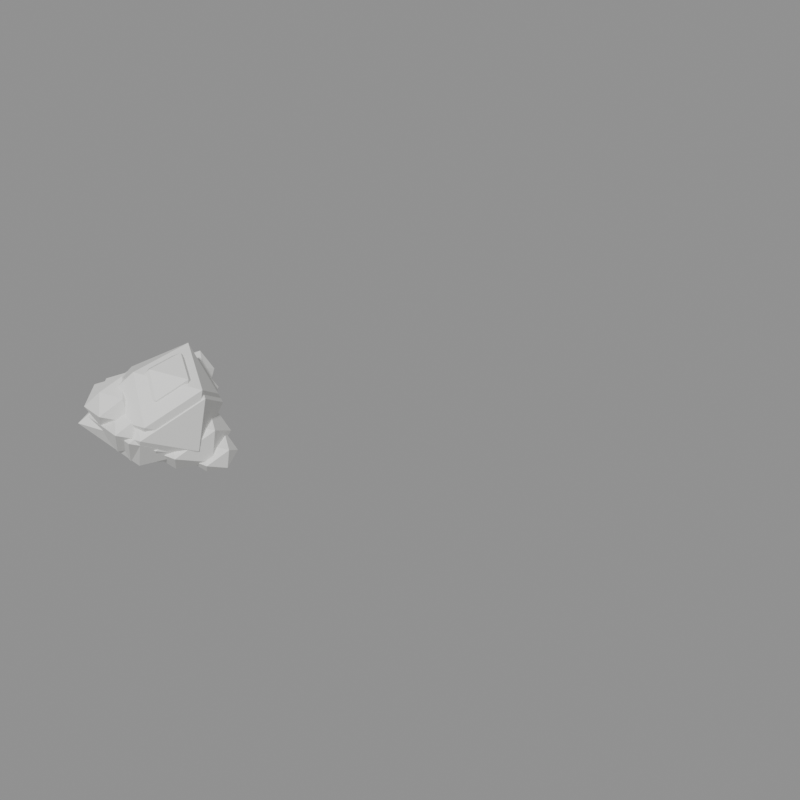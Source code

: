 # Source: effect_steam_smoke.blend  (saved by Blender 5.2.44; exported with 4.5.12 LTS)
import bpy
from mathutils import Matrix  # noqa: F401  (used for matrix-valued properties, if any)

bpy.ops.wm.read_factory_settings(use_empty=True)
scene = bpy.context.scene
scene.name = 'model'

# ---- collections
col_frame_0 = bpy.data.collections.new('frame_0'); scene.collection.children.link(col_frame_0)
col_frame_1 = bpy.data.collections.new('frame_1'); scene.collection.children.link(col_frame_1)
col_frame_2 = bpy.data.collections.new('frame_2'); scene.collection.children.link(col_frame_2)
col_frame_3 = bpy.data.collections.new('frame_3'); scene.collection.children.link(col_frame_3)
col_frame_4 = bpy.data.collections.new('frame_4'); scene.collection.children.link(col_frame_4)
col_reference = bpy.data.collections.new('reference'); scene.collection.children.link(col_reference)

# ---- materials (node trees are filled in below, after node groups)
mat_smoke_white = bpy.data.materials.new('smoke_white')
mat_smoke_white.diffuse_color = (0.8481, 0.8481, 0.8276, 1.0)

# ---- material node trees
mat_smoke_white.use_nodes = True; mat_smoke_white.node_tree.nodes.clear()
_N = mat_smoke_white.node_tree.nodes; _L = mat_smoke_white.node_tree.links
n0 = _N.new('ShaderNodeBsdfPrincipled'); n0.name = 'Principled BSDF'; n0.location = (-200, 100)
n0.inputs[0].default_value = (0.8481, 0.8481, 0.8276, 1.0)
n0.inputs[2].default_value = 1.0
n0.inputs[10].default_value = 0.005
n1 = _N.new('ShaderNodeOutputMaterial'); n1.name = 'Material Output'; n1.location = (200, 100)
_L.new(n0.outputs[0], n1.inputs[0])
n1.is_active_output = True

# ---- meshes
me_effect_steam_smoke_frame_0 = bpy.data.meshes.new('effect_steam_smoke_frame_0')
me_effect_steam_smoke_frame_0.from_pydata([(-0.6218, 1.142, 0.1856), (0.6629, 0.8645, 0.1856), (-0.6315, -1.23, 0.1856), (0.6777, -0.9607, 0.1856), (0.1063, -0.659, 1.042), (0.1063, 0.6851, 1.178), (0.1063, -0.6343, -0.637), (0.1063, 0.5966, -0.6845), (1.003, -0.03615, -0.2853), (1.297, -0.03615, 0.8109), (-1.093, -0.03615, -0.4443), (-0.7938, -0.03615, 0.6585), (-0.2863, 0.8553, -0.1408), (0.6156, 0.8136, -0.1408), (-0.3653, -0.7736, -0.1408), (0.648, -0.6565, -0.1408), (0.1776, -0.298, 0.4132), (0.1776, 0.6205, 0.5685), (0.1776, -0.296, -0.692), (0.1776, 0.5273, -0.7218), (0.8257, 0.1048, -0.4813), (0.9785, 0.1048, 0.28), (-0.6824, 0.1048, -0.5925), (-0.6187, 0.1048, 0.2775), (-0.4871, 0.5552, 0.1419), (0.4773, 0.5977, 0.1419), (-0.4748, -0.9429, 0.1419), (0.5267, -1.085, 0.1419), (-0.01801, -0.5946, 0.6795), (-0.01801, 0.3524, 0.9069), (-0.01801, -0.7117, -0.5567), (-0.01801, 0.3212, -0.5801), (0.8311, -0.2038, -0.3042), (0.6653, -0.2038, 0.5009), (-0.8716, -0.2038, -0.3065), (-0.8258, -0.2038, 0.5662), (-0.5527, 0.988, 0.08175), (0.343, 0.953, 0.08175), (-0.6259, -0.6147, 0.08175), (0.3695, -0.5042, 0.08175), (-0.09404, -0.2322, 0.7392), (-0.09404, 0.7278, 0.7445), (-0.09404, -0.1998, -0.5313), (-0.09404, 0.7428, -0.6017), (0.7818, 0.2459, -0.3784), (0.5536, 0.2459, 0.422), (-0.8764, 0.2459, -0.3293), (-0.7946, 0.2459, 0.4498)], [], [(0, 11, 5), (0, 5, 1), (0, 1, 7), (0, 7, 10), (0, 10, 11), (1, 5, 9), (5, 11, 4), (11, 10, 2), (10, 7, 6), (7, 1, 8), (3, 9, 4), (3, 4, 2), (3, 2, 6), (3, 6, 8), (3, 8, 9), (4, 9, 5), (2, 4, 11), (6, 2, 10), (8, 6, 7), (9, 8, 1), (12, 23, 17), (12, 17, 13), (12, 13, 19), (12, 19, 22), (12, 22, 23), (13, 17, 21), (17, 23, 16), (23, 22, 14), (22, 19, 18), (19, 13, 20), (15, 21, 16), (15, 16, 14), (15, 14, 18), (15, 18, 20), (15, 20, 21), (16, 21, 17), (14, 16, 23), (18, 14, 22), (20, 18, 19), (21, 20, 13), (24, 35, 29), (24, 29, 25), (24, 25, 31), (24, 31, 34), (24, 34, 35), (25, 29, 33), (29, 35, 28), (35, 34, 26), (34, 31, 30), (31, 25, 32), (27, 33, 28), (27, 28, 26), (27, 26, 30), (27, 30, 32), (27, 32, 33), (28, 33, 29), (26, 28, 35), (30, 26, 34), (32, 30, 31), (33, 32, 25), (36, 47, 41), (36, 41, 37), (36, 37, 43), (36, 43, 46), (36, 46, 47), (37, 41, 45), (41, 47, 40), (47, 46, 38), (46, 43, 42), (43, 37, 44), (39, 45, 40), (39, 40, 38), (39, 38, 42), (39, 42, 44), (39, 44, 45), (40, 45, 41), (38, 40, 47), (42, 38, 46), (44, 42, 43), (45, 44, 37)])
me_effect_steam_smoke_frame_0.materials.append(mat_smoke_white)
me_effect_steam_smoke_frame_0.update()
me_effect_steam_smoke_frame_1 = bpy.data.meshes.new('effect_steam_smoke_frame_1')
me_effect_steam_smoke_frame_1.from_pydata([(-1.01, 1.856, 0.3017), (1.077, 1.405, 0.3017), (-1.026, -1.999, 0.3017), (1.101, -1.561, 0.3017), (0.1728, -1.071, 1.694), (0.1728, 1.113, 1.914), (0.1728, -1.031, -1.035), (0.1728, 0.9694, -1.112), (1.629, -0.05875, -0.4635), (2.107, -0.05875, 1.318), (-1.776, -0.05875, -0.722), (-1.29, -0.05875, 1.07), (-0.4652, 1.39, -0.2287), (1.0, 1.322, -0.2287), (-0.5937, -1.257, -0.2287), (1.053, -1.067, -0.2287), (0.2885, -0.4843, 0.6715), (0.2885, 1.008, 0.9239), (0.2885, -0.481, -1.125), (0.2885, 0.8569, -1.173), (1.342, 0.1703, -0.782), (1.59, 0.1703, 0.455), (-1.109, 0.1703, -0.9629), (-1.005, 0.1703, 0.451), (-0.7915, 0.9023, 0.2306), (0.7757, 0.9713, 0.2306), (-0.7716, -1.532, 0.2306), (0.8559, -1.763, 0.2306), (-0.02927, -0.9663, 1.104), (-0.02927, 0.5727, 1.474), (-0.02927, -1.157, -0.9046), (-0.02927, 0.5219, -0.9426), (1.351, -0.3311, -0.4943), (1.081, -0.3311, 0.8139), (-1.416, -0.3311, -0.4981), (-1.342, -0.3311, 0.9201), (-0.8981, 1.605, 0.1328), (0.5573, 1.549, 0.1328), (-1.017, -0.9989, 0.1328), (0.6005, -0.8193, 0.1328), (-0.1528, -0.3773, 1.201), (-0.1528, 1.183, 1.21), (-0.1528, -0.3247, -0.8633), (-0.1528, 1.207, -0.9777), (1.27, 0.3996, -0.6148), (0.8996, 0.3996, 0.6857), (-1.424, 0.3996, -0.535), (-1.291, 0.3996, 0.7309)], [], [(0, 11, 5), (0, 5, 1), (0, 1, 7), (0, 7, 10), (0, 10, 11), (1, 5, 9), (5, 11, 4), (11, 10, 2), (10, 7, 6), (7, 1, 8), (3, 9, 4), (3, 4, 2), (3, 2, 6), (3, 6, 8), (3, 8, 9), (4, 9, 5), (2, 4, 11), (6, 2, 10), (8, 6, 7), (9, 8, 1), (12, 23, 17), (12, 17, 13), (12, 13, 19), (12, 19, 22), (12, 22, 23), (13, 17, 21), (17, 23, 16), (23, 22, 14), (22, 19, 18), (19, 13, 20), (15, 21, 16), (15, 16, 14), (15, 14, 18), (15, 18, 20), (15, 20, 21), (16, 21, 17), (14, 16, 23), (18, 14, 22), (20, 18, 19), (21, 20, 13), (24, 35, 29), (24, 29, 25), (24, 25, 31), (24, 31, 34), (24, 34, 35), (25, 29, 33), (29, 35, 28), (35, 34, 26), (34, 31, 30), (31, 25, 32), (27, 33, 28), (27, 28, 26), (27, 26, 30), (27, 30, 32), (27, 32, 33), (28, 33, 29), (26, 28, 35), (30, 26, 34), (32, 30, 31), (33, 32, 25), (36, 47, 41), (36, 41, 37), (36, 37, 43), (36, 43, 46), (36, 46, 47), (37, 41, 45), (41, 47, 40), (47, 46, 38), (46, 43, 42), (43, 37, 44), (39, 45, 40), (39, 40, 38), (39, 38, 42), (39, 42, 44), (39, 44, 45), (40, 45, 41), (38, 40, 47), (42, 38, 46), (44, 42, 43), (45, 44, 37)])
me_effect_steam_smoke_frame_1.materials.append(mat_smoke_white)
me_effect_steam_smoke_frame_1.update()
me_effect_steam_smoke_frame_2 = bpy.data.meshes.new('effect_steam_smoke_frame_2')
me_effect_steam_smoke_frame_2.from_pydata([(-1.399, 2.569, 0.4177), (1.492, 1.945, 0.4177), (-1.421, -2.767, 0.4177), (1.525, -2.162, 0.4177), (0.2392, -1.483, 2.345), (0.2392, 1.541, 2.649), (0.2392, -1.427, -1.433), (0.2392, 1.342, -1.54), (2.256, -0.08135, -0.6418), (2.917, -0.08135, 1.825), (-2.459, -0.08135, -0.9996), (-1.786, -0.08135, 1.482), (-0.6441, 1.924, -0.3167), (1.385, 1.831, -0.3167), (-0.822, -1.741, -0.3167), (1.458, -1.477, -0.3167), (0.3995, -0.6705, 0.9298), (0.3995, 1.396, 1.279), (0.3995, -0.6661, -1.557), (0.3995, 1.186, -1.624), (1.858, 0.2358, -1.083), (2.202, 0.2358, 0.63), (-1.535, 0.2358, -1.333), (-1.392, 0.2358, 0.6244), (-1.096, 1.249, 0.3193), (1.074, 1.345, 0.3193), (-1.068, -2.121, 0.3193), (1.185, -2.442, 0.3193), (-0.04052, -1.338, 1.529), (-0.04052, 0.793, 2.04), (-0.04052, -1.601, -1.252), (-0.04052, 0.7226, -1.305), (1.87, -0.4585, -0.6844), (1.497, -0.4585, 1.127), (-1.961, -0.4585, -0.6897), (-1.858, -0.4585, 1.274), (-1.244, 2.223, 0.1839), (0.7717, 2.144, 0.1839), (-1.408, -1.383, 0.1839), (0.8315, -1.134, 0.1839), (-0.2116, -0.5224, 1.663), (-0.2116, 1.638, 1.675), (-0.2116, -0.4496, -1.195), (-0.2116, 1.671, -1.354), (1.759, 0.5532, -0.8513), (1.246, 0.5532, 0.9494), (-1.972, 0.5532, -0.7408), (-1.788, 0.5532, 1.012)], [], [(0, 11, 5), (0, 5, 1), (0, 1, 7), (0, 7, 10), (0, 10, 11), (1, 5, 9), (5, 11, 4), (11, 10, 2), (10, 7, 6), (7, 1, 8), (3, 9, 4), (3, 4, 2), (3, 2, 6), (3, 6, 8), (3, 8, 9), (4, 9, 5), (2, 4, 11), (6, 2, 10), (8, 6, 7), (9, 8, 1), (12, 23, 17), (12, 17, 13), (12, 13, 19), (12, 19, 22), (12, 22, 23), (13, 17, 21), (17, 23, 16), (23, 22, 14), (22, 19, 18), (19, 13, 20), (15, 21, 16), (15, 16, 14), (15, 14, 18), (15, 18, 20), (15, 20, 21), (16, 21, 17), (14, 16, 23), (18, 14, 22), (20, 18, 19), (21, 20, 13), (24, 35, 29), (24, 29, 25), (24, 25, 31), (24, 31, 34), (24, 34, 35), (25, 29, 33), (29, 35, 28), (35, 34, 26), (34, 31, 30), (31, 25, 32), (27, 33, 28), (27, 28, 26), (27, 26, 30), (27, 30, 32), (27, 32, 33), (28, 33, 29), (26, 28, 35), (30, 26, 34), (32, 30, 31), (33, 32, 25), (36, 47, 41), (36, 41, 37), (36, 37, 43), (36, 43, 46), (36, 46, 47), (37, 41, 45), (41, 47, 40), (47, 46, 38), (46, 43, 42), (43, 37, 44), (39, 45, 40), (39, 40, 38), (39, 38, 42), (39, 42, 44), (39, 44, 45), (40, 45, 41), (38, 40, 47), (42, 38, 46), (44, 42, 43), (45, 44, 37)])
me_effect_steam_smoke_frame_2.materials.append(mat_smoke_white)
me_effect_steam_smoke_frame_2.update()
me_effect_steam_smoke_frame_3 = bpy.data.meshes.new('effect_steam_smoke_frame_3')
me_effect_steam_smoke_frame_3.from_pydata([(-0.88, 2.146, 0.9862), (1.669, 1.595, 0.9862), (-0.8992, -2.561, 0.9862), (1.699, -2.027, 0.9862), (0.5648, -1.428, 2.686), (0.5648, 1.239, 2.955), (0.5648, -1.379, -0.6461), (0.5648, 1.063, -0.7405), (2.344, -0.1921, 0.05179), (2.927, -0.1921, 2.227), (-1.815, -0.1921, -0.2638), (-1.221, -0.1921, 1.925), (0.02286, 2.046, -0.7478), (1.813, 1.963, -0.7478), (-0.1341, -1.186, -0.7478), (1.877, -0.9538, -0.7478), (0.9432, -0.2425, 0.3516), (0.9432, 1.58, 0.6597), (0.9432, -0.2386, -1.842), (0.9432, 1.395, -1.901), (2.229, 0.5568, -1.423), (2.533, 0.5568, 0.08714), (-0.7633, 0.5568, -1.644), (-0.6368, 0.5568, 0.08225), (-1.027, 0.4236, 0.7539), (0.8873, 0.5079, 0.7539), (-1.002, -2.549, 0.7539), (0.9852, -2.831, 0.7539), (-0.09568, -1.858, 1.821), (-0.09568, 0.0212, 2.272), (-0.09568, -2.09, -0.6323), (-0.09568, -0.04086, -0.6788), (1.589, -1.083, -0.1313), (1.26, -1.083, 1.466), (-1.79, -1.083, -0.136), (-1.699, -1.083, 1.596), (-1.41, 2.779, 0.4343), (0.3676, 2.709, 0.4343), (-1.555, -0.4015, 0.4343), (0.4203, -0.1822, 0.4343), (-0.4996, 0.3577, 1.739), (-0.4996, 2.263, 1.749), (-0.4996, 0.4218, -0.7821), (-0.4996, 2.292, -0.9219), (1.238, 1.306, -0.4787), (0.7855, 1.306, 1.109), (-2.052, 1.306, -0.3813), (-1.89, 1.306, 1.165)], [], [(0, 11, 5), (0, 5, 1), (0, 1, 7), (0, 7, 10), (0, 10, 11), (1, 5, 9), (5, 11, 4), (11, 10, 2), (10, 7, 6), (7, 1, 8), (3, 9, 4), (3, 4, 2), (3, 2, 6), (3, 6, 8), (3, 8, 9), (4, 9, 5), (2, 4, 11), (6, 2, 10), (8, 6, 7), (9, 8, 1), (12, 23, 17), (12, 17, 13), (12, 13, 19), (12, 19, 22), (12, 22, 23), (13, 17, 21), (17, 23, 16), (23, 22, 14), (22, 19, 18), (19, 13, 20), (15, 21, 16), (15, 16, 14), (15, 14, 18), (15, 18, 20), (15, 20, 21), (16, 21, 17), (14, 16, 23), (18, 14, 22), (20, 18, 19), (21, 20, 13), (24, 35, 29), (24, 29, 25), (24, 25, 31), (24, 31, 34), (24, 34, 35), (25, 29, 33), (29, 35, 28), (35, 34, 26), (34, 31, 30), (31, 25, 32), (27, 33, 28), (27, 28, 26), (27, 26, 30), (27, 30, 32), (27, 32, 33), (28, 33, 29), (26, 28, 35), (30, 26, 34), (32, 30, 31), (33, 32, 25), (36, 47, 41), (36, 41, 37), (36, 37, 43), (36, 43, 46), (36, 46, 47), (37, 41, 45), (41, 47, 40), (47, 46, 38), (46, 43, 42), (43, 37, 44), (39, 45, 40), (39, 40, 38), (39, 38, 42), (39, 42, 44), (39, 44, 45), (40, 45, 41), (38, 40, 47), (42, 38, 46), (44, 42, 43), (45, 44, 37)])
me_effect_steam_smoke_frame_3.materials.append(mat_smoke_white)
me_effect_steam_smoke_frame_3.update()
me_effect_steam_smoke_frame_4 = bpy.data.meshes.new('effect_steam_smoke_frame_4')
me_effect_steam_smoke_frame_4.from_pydata([(0.244, 0.9638, 1.856), (1.689, 0.6517, 1.856), (0.2331, -1.704, 1.856), (1.706, -1.402, 1.856), (1.063, -1.062, 2.82), (1.063, 0.4498, 2.972), (1.063, -1.034, 0.931), (1.063, 0.3503, 0.8775), (2.072, -0.3615, 1.327), (2.402, -0.3615, 2.56), (-0.2859, -0.3615, 1.148), (0.05044, -0.3615, 2.388), (1.254, 1.892, -1.408), (2.268, 1.846, -1.408), (1.165, 0.05987, -1.408), (2.305, 0.1917, -1.408), (1.776, 0.5949, -0.7843), (1.776, 1.628, -0.6096), (1.776, 0.5972, -2.028), (1.776, 1.523, -2.061), (2.505, 1.048, -1.791), (2.677, 1.048, -0.9342), (0.808, 1.048, -1.916), (0.8797, 1.048, -0.937), (-0.7078, -1.184, 1.419), (0.3772, -1.136, 1.419), (-0.694, -2.869, 1.419), (0.4327, -3.029, 1.419), (-0.1801, -2.477, 2.024), (-0.1801, -1.412, 2.28), (-0.1801, -2.609, 0.6332), (-0.1801, -1.447, 0.6068), (0.7752, -2.038, 0.9172), (0.5886, -2.038, 1.823), (-1.14, -2.038, 0.9146), (-1.089, -2.038, 1.896), (-1.456, 3.294, 0.8175), (-0.4488, 3.254, 0.8175), (-1.539, 1.491, 0.8175), (-0.4189, 1.615, 0.8175), (-0.9404, 1.921, 1.557), (-0.9404, 3.001, 1.563), (-0.9404, 1.957, 0.1279), (-0.9404, 3.018, 0.04866), (0.04493, 2.459, 0.2999), (-0.2118, 2.459, 1.2), (-1.821, 2.459, 0.3551), (-1.729, 2.459, 1.232)], [], [(0, 11, 5), (0, 5, 1), (0, 1, 7), (0, 7, 10), (0, 10, 11), (1, 5, 9), (5, 11, 4), (11, 10, 2), (10, 7, 6), (7, 1, 8), (3, 9, 4), (3, 4, 2), (3, 2, 6), (3, 6, 8), (3, 8, 9), (4, 9, 5), (2, 4, 11), (6, 2, 10), (8, 6, 7), (9, 8, 1), (12, 23, 17), (12, 17, 13), (12, 13, 19), (12, 19, 22), (12, 22, 23), (13, 17, 21), (17, 23, 16), (23, 22, 14), (22, 19, 18), (19, 13, 20), (15, 21, 16), (15, 16, 14), (15, 14, 18), (15, 18, 20), (15, 20, 21), (16, 21, 17), (14, 16, 23), (18, 14, 22), (20, 18, 19), (21, 20, 13), (24, 35, 29), (24, 29, 25), (24, 25, 31), (24, 31, 34), (24, 34, 35), (25, 29, 33), (29, 35, 28), (35, 34, 26), (34, 31, 30), (31, 25, 32), (27, 33, 28), (27, 28, 26), (27, 26, 30), (27, 30, 32), (27, 32, 33), (28, 33, 29), (26, 28, 35), (30, 26, 34), (32, 30, 31), (33, 32, 25), (36, 47, 41), (36, 41, 37), (36, 37, 43), (36, 43, 46), (36, 46, 47), (37, 41, 45), (41, 47, 40), (47, 46, 38), (46, 43, 42), (43, 37, 44), (39, 45, 40), (39, 40, 38), (39, 38, 42), (39, 42, 44), (39, 44, 45), (40, 45, 41), (38, 40, 47), (42, 38, 46), (44, 42, 43), (45, 44, 37)])
me_effect_steam_smoke_frame_4.materials.append(mat_smoke_white)
me_effect_steam_smoke_frame_4.update()
me_footprint = bpy.data.meshes.new('footprint')
me_footprint.from_pydata([(0.0, 0.0, 0.0), (16.0, 0.0, 0.0), (16.0, 16.0, 0.0), (0.0, 16.0, 0.0)], [(0, 1), (1, 2), (2, 3), (3, 0)], [])
me_footprint.update()

# ---- objects
ob_effect_steam_smoke_frame_0 = bpy.data.objects.new('effect_steam_smoke_frame_0', me_effect_steam_smoke_frame_0)
ob_effect_steam_smoke_frame_1 = bpy.data.objects.new('effect_steam_smoke_frame_1', me_effect_steam_smoke_frame_1)
ob_effect_steam_smoke_frame_2 = bpy.data.objects.new('effect_steam_smoke_frame_2', me_effect_steam_smoke_frame_2)
ob_effect_steam_smoke_frame_3 = bpy.data.objects.new('effect_steam_smoke_frame_3', me_effect_steam_smoke_frame_3)
ob_effect_steam_smoke_frame_4 = bpy.data.objects.new('effect_steam_smoke_frame_4', me_effect_steam_smoke_frame_4)
ob_footprint = bpy.data.objects.new('footprint', me_footprint)
ob_tile_0_0 = bpy.data.objects.new('tile_0_0', None)
ob_reference_image = bpy.data.objects.new('reference_image', None)

# ---- transforms, parenting, visibility, modifiers, constraints
ob_effect_steam_smoke_frame_0.location = (0.0, 0.0, 0.0)
ob_effect_steam_smoke_frame_1.location = (0.0, 0.0, 0.0)
ob_effect_steam_smoke_frame_2.location = (0.0, 0.0, 0.0)
ob_effect_steam_smoke_frame_3.location = (0.0, 0.0, 0.0)
ob_effect_steam_smoke_frame_4.location = (0.0, 0.0, 0.0)
ob_footprint.location = (0.0, 0.0, 0.0)
ob_tile_0_0.location = (0.0, 0.0, 0.0)
ob_reference_image.location = (60.0, -60.0, 20.0)
ob_reference_image.rotation_euler = (1.047, 0.0, 2.356)
ob_reference_image.empty_display_type = 'IMAGE'
ob_reference_image.empty_display_size = 40.0

# ---- collection membership
col_frame_0.objects.link(ob_effect_steam_smoke_frame_0)
col_frame_1.objects.link(ob_effect_steam_smoke_frame_1)
col_frame_2.objects.link(ob_effect_steam_smoke_frame_2)
col_frame_3.objects.link(ob_effect_steam_smoke_frame_3)
col_frame_4.objects.link(ob_effect_steam_smoke_frame_4)
col_reference.objects.link(ob_footprint)
col_reference.objects.link(ob_tile_0_0)
col_reference.objects.link(ob_reference_image)

# ---- scene / render settings (as saved in the file)
scene.frame_start = 1; scene.frame_end = 250; scene.frame_set(1)
scene.render.engine = 'BLENDER_WORKBENCH'
scene.render.resolution_x = 512
scene.render.resolution_y = 512
scene.render.film_transparent = True
scene.render.bake_bias = 0.0
scene.render.bake_samples = 0
scene.render.compositor_device = 'GPU'
scene.eevee.use_volume_custom_range = False
scene.eevee.fast_gi_thickness_near = 0.1
scene.eevee.fast_gi_thickness_far = 0.0
scene.eevee.ray_tracing_options.screen_trace_thickness = 0.1
bpy.context.view_layer.update()

# ---- added for rendering (the .blend has no active camera and no usable light): camera, sun + grey world if the file has none
cam_auto = bpy.data.cameras.new('AutoCamera')
cam_auto.lens = 50.0
cam_auto.sensor_width = 36.0
cam_auto.clip_end = 1000.0
ob_auto_camera = bpy.data.objects.new('AutoCamera', cam_auto)
scene.collection.objects.link(ob_auto_camera)
ob_auto_camera.location = (31.7376, -23.475, 20.4291)
ob_auto_camera.rotation_euler = (1.09748, -7.21219e-08, 0.694738)
scene.camera = ob_auto_camera
light_auto_sun = bpy.data.lights.new('AutoSun', 'SUN')
light_auto_sun.energy = 3.0
light_auto_sun.angle = 0.0523599
ob_auto_sun = bpy.data.objects.new('AutoSun', light_auto_sun)
scene.collection.objects.link(ob_auto_sun)
ob_auto_sun.rotation_euler = (0.872665, 0.174533, 0.523599)
if scene.world is None:
    world_auto = bpy.data.worlds.new('AutoWorld')
    world_auto.color = (0.3, 0.3, 0.3)
    scene.world = world_auto
bpy.context.view_layer.update()
